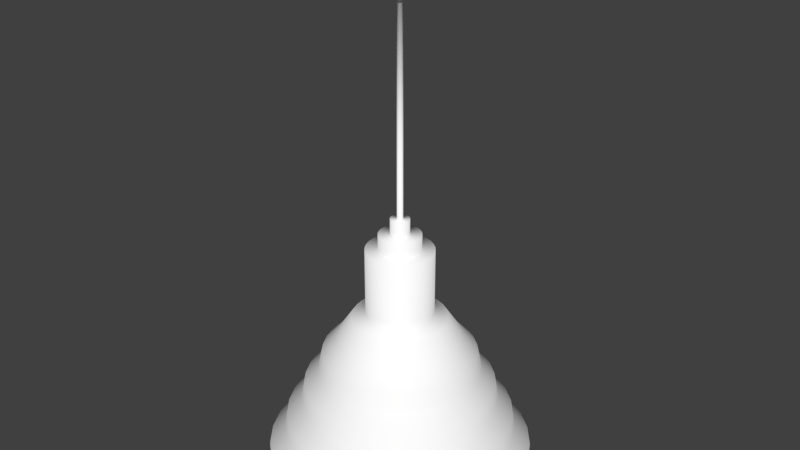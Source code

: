 # Source: lampSuspendBig.blend  (saved by Blender 2.72.0; exported with 4.5.12 LTS)
import bpy
from mathutils import Matrix  # noqa: F401  (used for matrix-valued properties, if any)

bpy.ops.wm.read_factory_settings(use_empty=True)
scene = bpy.context.scene
scene.name = 'Scene'

# ---- collections
col_collection_1 = bpy.data.collections.new('Collection 1'); scene.collection.children.link(col_collection_1)

# ---- materials (node trees are filled in below, after node groups)
mat_plastiqueblqnc_002 = bpy.data.materials.new('plastiqueblqnc.002')
mat_plastiqueblqnc_002.alpha_threshold = 0.0
mat_plastiqueblqnc_002.use_transparent_shadow = False
mat_plastiqueblqnc_002.diffuse_color = (1.0, 1.0, 1.0, 1.0)
mat_plastiqueblqnc_002.roughness = 0.5
mat_plastiqueblqnc_002.line_color = (0.0, 0.0, 0.0, 1.0)

# ---- material node trees

# ---- world
world_world = bpy.data.worlds.new('World'); scene.world = world_world
world_world.color = (0.05088, 0.05088, 0.05088)
world_world.use_sun_shadow = False
world_world.sun_shadow_jitter_overblur = 0.0
world_world.cycles.sampling_method = 'MANUAL'
world_world.cycles.sample_map_resolution = 256

# ---- meshes
me_cylinder_005 = bpy.data.meshes.new('Cylinder.005')
me_cylinder_005.from_pydata([(0.07875, 0.07875, -1.125), (0.0926, 0.06187, -1.125), (0.1029, 0.04262, -1.125), (0.1092, 0.02173, -1.125), (0.1114, -5.164e-07, -1.125), (0.1092, -0.02173, -1.125), (0.1029, -0.04262, -1.125), (0.0926, -0.06187, -1.125), (0.07875, -0.07875, -1.125), (0.06187, -0.0926, -1.125), (0.04262, -0.1029, -1.125), (0.02173, -0.1092, -1.125), (-4.873e-07, -0.1114, -1.125), (-0.02173, -0.1092, -1.125), (-0.04262, -0.1029, -1.125), (-0.06187, -0.0926, -1.125), (-0.07875, -0.07875, -1.125), (-0.0926, -0.06187, -1.125), (-0.1029, -0.04262, -1.125), (-0.1092, -0.02173, -1.125), (-0.1114, -4.173e-07, -1.125), (-0.1092, 0.02173, -1.125), (-0.1029, 0.04262, -1.125), (-0.0926, 0.06187, -1.125), (-0.07875, 0.07875, -1.125), (-0.06187, 0.0926, -1.125), (-0.04262, 0.1029, -1.125), (-0.02173, 0.1092, -1.125), (-2.722e-07, 0.1114, -1.125), (0.02173, 0.1092, -1.125), (0.04262, 0.1029, -1.125), (0.06187, 0.0926, -1.125), (0.07875, 0.07875, -0.9019), (0.0926, 0.06187, -0.9019), (0.1029, 0.04262, -0.9019), (0.1092, 0.02173, -0.9019), (0.1114, -7.749e-07, -0.9019), (0.1092, -0.02173, -0.9019), (0.1029, -0.04262, -0.9019), (0.0926, -0.06188, -0.9019), (0.07875, -0.07875, -0.9019), (0.06187, -0.0926, -0.9019), (0.04262, -0.1029, -0.9019), (0.02173, -0.1092, -0.9019), (-3.475e-07, -0.1114, -0.9019), (-0.02173, -0.1092, -0.9019), (-0.04262, -0.1029, -0.9019), (-0.06187, -0.0926, -0.9019), (-0.07875, -0.07875, -0.9019), (-0.0926, -0.06188, -0.9019), (-0.1029, -0.04262, -0.9019), (-0.1092, -0.02173, -0.9019), (-0.1114, -9.82e-07, -0.9019), (-0.1092, 0.02173, -0.9019), (-0.1029, 0.04262, -0.9019), (-0.0926, 0.06187, -0.9019), (-0.07875, 0.07875, -0.9019), (-0.06188, 0.0926, -0.9019), (-0.04262, 0.1029, -0.9019), (-0.02173, 0.1092, -0.9019), (-1.262e-06, 0.1114, -0.9019), (0.02173, 0.1092, -0.9019), (0.04262, 0.1029, -0.9019), (0.06187, 0.0926, -0.9019), (0.08768, 0.1312, -1.146), (0.0604, 0.1458, -1.146), (0.03079, 0.1548, -1.146), (-2.117e-07, 0.1578, -1.146), (-0.03079, 0.1548, -1.146), (-0.0604, 0.1458, -1.146), (-0.08768, 0.1312, -1.146), (-0.1116, 0.1116, -1.146), (-0.1312, 0.08768, -1.146), (-0.1458, 0.0604, -1.146), (-0.1548, 0.03079, -1.146), (-0.1578, -3.842e-07, -1.146), (-0.1548, -0.03079, -1.146), (-0.1458, -0.0604, -1.146), (-0.1312, -0.08768, -1.146), (-0.1116, -0.1116, -1.146), (-0.08768, -0.1312, -1.146), (-0.0604, -0.1458, -1.146), (-0.03079, -0.1548, -1.146), (-5.165e-07, -0.1578, -1.146), (0.03079, -0.1548, -1.146), (0.0604, -0.1458, -1.146), (0.08768, -0.1312, -1.146), (0.1116, -0.1116, -1.146), (0.1312, -0.08768, -1.146), (0.1458, -0.0604, -1.146), (0.1548, -0.03079, -1.146), (0.1578, -5.247e-07, -1.146), (0.1548, 0.03079, -1.146), (0.1458, 0.0604, -1.146), (0.1312, 0.08768, -1.146), (0.1116, 0.1116, -1.146), (0.1496, 0.1496, -1.226), (0.1759, 0.1175, -1.226), (0.1954, 0.08096, -1.226), (0.2075, 0.04127, -1.226), (0.2115, -5.348e-07, -1.226), (0.2075, -0.04127, -1.226), (0.1954, -0.08096, -1.226), (0.1759, -0.1175, -1.226), (0.1496, -0.1496, -1.226), (0.1175, -0.1759, -1.226), (0.08096, -0.1954, -1.226), (0.04127, -0.2075, -1.226), (-5.5e-07, -0.2115, -1.226), (-0.04127, -0.2075, -1.226), (-0.08096, -0.1954, -1.226), (-0.1175, -0.1759, -1.226), (-0.1496, -0.1496, -1.226), (-0.1759, -0.1175, -1.226), (-0.1954, -0.08096, -1.226), (-0.2075, -0.04127, -1.226), (-0.2115, -3.465e-07, -1.226), (-0.2075, 0.04127, -1.226), (-0.1954, 0.08096, -1.226), (-0.1759, 0.1175, -1.226), (-0.1496, 0.1496, -1.226), (-0.1175, 0.1759, -1.226), (-0.08096, 0.1954, -1.226), (-0.04127, 0.2075, -1.226), (-1.415e-07, 0.2115, -1.226), (0.04127, 0.2075, -1.226), (0.08096, 0.1954, -1.226), (0.1175, 0.1759, -1.226), (0.2468, 0.3694, -1.664), (0.17, 0.4105, -1.664), (0.08667, 0.4357, -1.664), (1.594e-07, 0.4443, -1.664), (-0.08667, 0.4357, -1.664), (-0.17, 0.4105, -1.664), (-0.2468, 0.3694, -1.664), (-0.3141, 0.3141, -1.664), (-0.3694, 0.2468, -1.664), (-0.4105, 0.17, -1.664), (-0.4357, 0.08667, -1.664), (-0.4443, -1.823e-07, -1.664), (-0.4357, -0.08667, -1.664), (-0.4105, -0.17, -1.664), (-0.3694, -0.2468, -1.664), (-0.3142, -0.3142, -1.664), (-0.2468, -0.3694, -1.664), (-0.17, -0.4105, -1.664), (-0.08667, -0.4357, -1.664), (-6.985e-07, -0.4443, -1.664), (0.08667, -0.4357, -1.664), (0.17, -0.4105, -1.664), (0.2468, -0.3694, -1.664), (0.3141, -0.3142, -1.664), (0.3694, -0.2468, -1.664), (0.4105, -0.17, -1.664), (0.4357, -0.08667, -1.664), (0.4443, -5.777e-07, -1.664), (0.4357, 0.08667, -1.664), (0.4105, 0.17, -1.664), (0.3694, 0.2468, -1.664), (0.3141, 0.3141, -1.664), (0.1803, 0.1803, -1.271), (0.1907, 0.1907, -1.336), (0.2238, 0.2238, -1.387), (0.2319, 0.2319, -1.445), (0.2674, 0.2674, -1.503), (0.273, 0.273, -1.555), (0.311, 0.311, -1.619), (0.2444, 0.3657, -1.619), (0.2145, 0.321, -1.555), (0.2101, 0.3145, -1.503), (0.1822, 0.2726, -1.445), (0.1759, 0.2632, -1.387), (0.1499, 0.2243, -1.336), (0.1416, 0.212, -1.271), (0.1683, 0.4064, -1.619), (0.1478, 0.3567, -1.555), (0.1447, 0.3494, -1.503), (0.1255, 0.3029, -1.445), (0.1211, 0.2925, -1.387), (0.1032, 0.2492, -1.336), (0.09756, 0.2355, -1.271), (0.08581, 0.4314, -1.619), (0.07532, 0.3787, -1.555), (0.07378, 0.3709, -1.503), (0.06397, 0.3216, -1.445), (0.06176, 0.3105, -1.387), (0.05262, 0.2645, -1.336), (0.04973, 0.25, -1.271), (1.549e-07, 0.4398, -1.619), (8.422e-08, 0.3861, -1.555), (7.52e-08, 0.3782, -1.503), (8.995e-09, 0.3279, -1.445), (-4.491e-09, 0.3166, -1.387), (-6.623e-08, 0.2697, -1.336), (-8.418e-08, 0.2549, -1.271), (-0.08581, 0.4314, -1.619), (-0.07532, 0.3787, -1.555), (-0.07378, 0.3709, -1.503), (-0.06397, 0.3216, -1.445), (-0.06176, 0.3105, -1.387), (-0.05262, 0.2645, -1.336), (-0.04973, 0.25, -1.271), (-0.09756, 0.2355, -1.271), (-0.1032, 0.2492, -1.336), (-0.1211, 0.2925, -1.387), (-0.1255, 0.3029, -1.445), (-0.1447, 0.3494, -1.503), (-0.1478, 0.3567, -1.555), (-0.1683, 0.4064, -1.619), (-0.1416, 0.212, -1.271), (-0.1499, 0.2243, -1.336), (-0.1759, 0.2632, -1.387), (-0.1822, 0.2726, -1.445), (-0.2101, 0.3145, -1.503), (-0.2145, 0.321, -1.555), (-0.2444, 0.3657, -1.619), (-0.1803, 0.1803, -1.271), (-0.1907, 0.1907, -1.336), (-0.2238, 0.2238, -1.387), (-0.2319, 0.2319, -1.445), (-0.2674, 0.2674, -1.503), (-0.273, 0.273, -1.555), (-0.311, 0.311, -1.619), (-0.212, 0.1416, -1.271), (-0.2243, 0.1499, -1.336), (-0.2632, 0.1759, -1.387), (-0.2726, 0.1822, -1.445), (-0.3145, 0.2101, -1.503), (-0.321, 0.2145, -1.555), (-0.3657, 0.2444, -1.619), (-0.2355, 0.09756, -1.271), (-0.2492, 0.1032, -1.336), (-0.2925, 0.1211, -1.387), (-0.303, 0.1255, -1.445), (-0.3494, 0.1447, -1.503), (-0.3567, 0.1478, -1.555), (-0.4064, 0.1683, -1.619), (-0.25, 0.04973, -1.271), (-0.2645, 0.05262, -1.336), (-0.3105, 0.06176, -1.387), (-0.3216, 0.06397, -1.445), (-0.3709, 0.07378, -1.503), (-0.3787, 0.07532, -1.555), (-0.4314, 0.08581, -1.619), (-0.2549, -3.172e-07, -1.271), (-0.2697, -3.054e-07, -1.336), (-0.3166, -2.737e-07, -1.387), (-0.3279, -2.644e-07, -1.445), (-0.3782, -2.302e-07, -1.503), (-0.3861, -2.233e-07, -1.555), (-0.4398, -1.867e-07, -1.619), (-0.25, -0.04973, -1.271), (-0.2645, -0.05262, -1.336), (-0.3105, -0.06176, -1.387), (-0.3216, -0.06397, -1.445), (-0.3709, -0.07378, -1.503), (-0.3787, -0.07532, -1.555), (-0.4314, -0.08581, -1.619), (-0.2355, -0.09756, -1.271), (-0.2492, -0.1032, -1.336), (-0.2925, -0.1211, -1.387), (-0.303, -0.1255, -1.445), (-0.3494, -0.1447, -1.503), (-0.3567, -0.1478, -1.555), (-0.4064, -0.1683, -1.619), (-0.212, -0.1416, -1.271), (-0.2243, -0.1499, -1.336), (-0.2632, -0.1759, -1.387), (-0.2726, -0.1822, -1.445), (-0.3145, -0.2101, -1.503), (-0.321, -0.2145, -1.555), (-0.3657, -0.2444, -1.619), (-0.1803, -0.1803, -1.271), (-0.1907, -0.1907, -1.336), (-0.2238, -0.2238, -1.387), (-0.2319, -0.2319, -1.445), (-0.2674, -0.2674, -1.503), (-0.273, -0.273, -1.555), (-0.311, -0.311, -1.619), (-0.1416, -0.212, -1.271), (-0.1499, -0.2243, -1.336), (-0.1759, -0.2632, -1.387), (-0.1822, -0.2726, -1.445), (-0.2101, -0.3145, -1.503), (-0.2145, -0.321, -1.555), (-0.2444, -0.3657, -1.619), (-0.09756, -0.2355, -1.271), (-0.1032, -0.2492, -1.336), (-0.1211, -0.2925, -1.387), (-0.1255, -0.303, -1.445), (-0.1447, -0.3494, -1.503), (-0.1478, -0.3567, -1.555), (-0.1683, -0.4064, -1.619), (-0.04973, -0.25, -1.271), (-0.05262, -0.2645, -1.336), (-0.06176, -0.3105, -1.387), (-0.06397, -0.3216, -1.445), (-0.07378, -0.3709, -1.503), (-0.07532, -0.3787, -1.555), (-0.08581, -0.4314, -1.619), (-5.765e-07, -0.2549, -1.271), (-5.871e-07, -0.2697, -1.336), (-6.158e-07, -0.3166, -1.387), (-6.243e-07, -0.3279, -1.445), (-6.552e-07, -0.3782, -1.503), (-6.614e-07, -0.3861, -1.555), (-6.945e-07, -0.4398, -1.619), (0.04973, -0.25, -1.271), (0.05262, -0.2645, -1.336), (0.06176, -0.3105, -1.387), (0.06397, -0.3216, -1.445), (0.07378, -0.3709, -1.503), (0.07532, -0.3787, -1.555), (0.08581, -0.4314, -1.619), (0.09756, -0.2355, -1.271), (0.1032, -0.2492, -1.336), (0.1211, -0.2925, -1.387), (0.1255, -0.303, -1.445), (0.1447, -0.3494, -1.503), (0.1478, -0.3567, -1.555), (0.1683, -0.4064, -1.619), (0.1416, -0.212, -1.271), (0.1499, -0.2243, -1.336), (0.1759, -0.2632, -1.387), (0.1822, -0.2726, -1.445), (0.2101, -0.3145, -1.503), (0.2145, -0.321, -1.555), (0.2444, -0.3657, -1.619), (0.1803, -0.1803, -1.271), (0.1907, -0.1907, -1.336), (0.2238, -0.2238, -1.387), (0.2319, -0.2319, -1.445), (0.2674, -0.2674, -1.503), (0.273, -0.273, -1.555), (0.311, -0.311, -1.619), (0.212, -0.1416, -1.271), (0.2243, -0.1499, -1.336), (0.2632, -0.1759, -1.387), (0.2726, -0.1822, -1.445), (0.3145, -0.2101, -1.503), (0.321, -0.2145, -1.555), (0.3657, -0.2444, -1.619), (0.2355, -0.09756, -1.271), (0.2492, -0.1032, -1.336), (0.2925, -0.1211, -1.387), (0.3029, -0.1255, -1.445), (0.3494, -0.1447, -1.503), (0.3567, -0.1478, -1.555), (0.4064, -0.1683, -1.619), (0.25, -0.04973, -1.271), (0.2645, -0.05262, -1.336), (0.3105, -0.06176, -1.387), (0.3216, -0.06397, -1.445), (0.3709, -0.07378, -1.503), (0.3787, -0.07532, -1.555), (0.4314, -0.08581, -1.619), (0.2549, -5.441e-07, -1.271), (0.2697, -5.455e-07, -1.336), (0.3166, -5.554e-07, -1.387), (0.3279, -5.563e-07, -1.445), (0.3782, -5.668e-07, -1.503), (0.3861, -5.67e-07, -1.555), (0.4398, -5.782e-07, -1.619), (0.25, 0.04973, -1.271), (0.2645, 0.05262, -1.336), (0.3105, 0.06176, -1.387), (0.3216, 0.06397, -1.445), (0.3709, 0.07378, -1.503), (0.3787, 0.07532, -1.555), (0.4314, 0.08581, -1.619), (0.2355, 0.09756, -1.271), (0.2492, 0.1032, -1.336), (0.2925, 0.1211, -1.387), (0.3029, 0.1255, -1.445), (0.3494, 0.1447, -1.503), (0.3567, 0.1478, -1.555), (0.4064, 0.1683, -1.619), (0.212, 0.1416, -1.271), (0.2243, 0.1499, -1.336), (0.2632, 0.1759, -1.387), (0.2726, 0.1822, -1.445), (0.3145, 0.2101, -1.503), (0.321, 0.2145, -1.555), (0.3657, 0.2444, -1.619), (0.03879, 0.05806, -0.9019), (0.02672, 0.06451, -0.9019), (0.01362, 0.06848, -0.9019), (-1.013e-06, 0.06983, -0.9019), (-0.01362, 0.06848, -0.9019), (-0.02672, 0.06451, -0.9019), (-0.03879, 0.05806, -0.9019), (-0.04938, 0.04937, -0.9019), (-0.05806, 0.03879, -0.9019), (-0.06451, 0.02672, -0.9019), (-0.06849, 0.01362, -0.9019), (-0.06983, -8.694e-07, -0.9019), (-0.06849, -0.01362, -0.9019), (-0.06451, -0.02672, -0.9019), (-0.05806, -0.03879, -0.9019), (-0.04938, -0.04938, -0.9019), (-0.03879, -0.05806, -0.9019), (-0.02672, -0.06451, -0.9019), (-0.01362, -0.06849, -0.9019), (-4.395e-07, -0.06983, -0.9019), (0.01362, -0.06849, -0.9019), (0.02672, -0.06451, -0.9019), (0.03879, -0.05806, -0.9019), (0.04937, -0.04938, -0.9019), (0.05806, -0.03879, -0.9019), (0.06451, -0.02672, -0.9019), (0.06848, -0.01362, -0.9019), (0.06983, -7.395e-07, -0.9019), (0.06848, 0.01362, -0.9019), (0.06451, 0.02672, -0.9019), (0.05806, 0.03879, -0.9019), (0.04937, 0.04937, -0.9019), (0.04937, 0.04937, -0.8496), (0.05806, 0.03879, -0.8496), (0.06451, 0.02672, -0.8496), (0.06848, 0.01362, -0.8496), (0.06983, -7.395e-07, -0.8496), (0.06848, -0.01362, -0.8496), (0.06451, -0.02672, -0.8496), (0.05806, -0.03879, -0.8496), (0.04937, -0.04938, -0.8496), (0.03879, -0.05806, -0.8496), (0.02672, -0.06451, -0.8496), (0.01362, -0.06849, -0.8496), (-4.395e-07, -0.06983, -0.8496), (-0.01362, -0.06849, -0.8496), (-0.02672, -0.06451, -0.8496), (-0.03879, -0.05806, -0.8496), (-0.04938, -0.04938, -0.8496), (-0.05806, -0.03879, -0.8496), (-0.06451, -0.02672, -0.8496), (-0.06849, -0.01362, -0.8496), (-0.06983, -8.694e-07, -0.8496), (-0.06849, 0.01362, -0.8496), (-0.06451, 0.02672, -0.8496), (-0.05806, 0.03879, -0.8496), (-0.04938, 0.04937, -0.8496), (-0.03879, 0.05806, -0.8496), (-0.02672, 0.06451, -0.8496), (-0.01362, 0.06848, -0.8496), (-1.013e-06, 0.06983, -0.8496), (0.01362, 0.06848, -0.8496), (0.02672, 0.06451, -0.8496), (0.03879, 0.05806, -0.8496), (0.01767, 0.02644, -0.8496), (0.01217, 0.02938, -0.8496), (0.006203, 0.03119, -0.8496), (-7.835e-07, 0.0318, -0.8496), (-0.006205, 0.03119, -0.8496), (-0.01217, 0.02938, -0.8496), (-0.01767, 0.02644, -0.8496), (-0.02249, 0.02249, -0.8496), (-0.02644, 0.01767, -0.8496), (-0.02938, 0.01217, -0.8496), (-0.03119, 0.006203, -0.8496), (-0.0318, -7.664e-07, -0.8496), (-0.03119, -0.006205, -0.8496), (-0.02938, -0.01217, -0.8496), (-0.02644, -0.01767, -0.8496), (-0.02249, -0.02249, -0.8496), (-0.01767, -0.02644, -0.8496), (-0.01217, -0.02938, -0.8496), (-0.006205, -0.03119, -0.8496), (-5.224e-07, -0.0318, -0.8496), (0.006204, -0.03119, -0.8496), (0.01217, -0.02938, -0.8496), (0.01767, -0.02644, -0.8496), (0.02249, -0.02249, -0.8496), (0.02644, -0.01767, -0.8496), (0.02938, -0.01217, -0.8496), (0.03119, -0.006205, -0.8496), (0.0318, -7.072e-07, -0.8496), (0.03119, 0.006203, -0.8496), (0.02938, 0.01217, -0.8496), (0.02644, 0.01767, -0.8496), (0.02249, 0.02249, -0.8496), (0.02249, 0.02249, -0.7959), (0.02644, 0.01767, -0.7959), (0.02938, 0.01217, -0.7959), (0.03119, 0.006203, -0.7959), (0.0318, -7.072e-07, -0.7959), (0.03119, -0.006205, -0.7959), (0.02938, -0.01217, -0.7959), (0.02644, -0.01767, -0.7959), (0.02249, -0.02249, -0.7959), (0.01767, -0.02644, -0.7959), (0.01217, -0.02938, -0.7959), (0.006204, -0.03119, -0.7959), (-5.224e-07, -0.0318, -0.7959), (-0.006205, -0.03119, -0.7959), (-0.01217, -0.02938, -0.7959), (-0.01767, -0.02644, -0.7959), (-0.02249, -0.02249, -0.7959), (-0.02644, -0.01767, -0.7959), (-0.02938, -0.01217, -0.7959), (-0.03119, -0.006205, -0.7959), (-0.0318, -7.664e-07, -0.7959), (-0.03119, 0.006203, -0.7959), (-0.02938, 0.01217, -0.7959), (-0.02644, 0.01767, -0.7959), (-0.02249, 0.02249, -0.7959), (-0.01767, 0.02644, -0.7959), (-0.01217, 0.02938, -0.7959), (-0.006205, 0.03119, -0.7959), (-7.835e-07, 0.0318, -0.7959), (0.006203, 0.03119, -0.7959), (0.01217, 0.02938, -0.7959), (0.01767, 0.02644, -0.7959), (0.005568, 0.008334, -0.7959), (0.003835, 0.00926, -0.7959), (0.001955, 0.00983, -0.7959), (-6.539e-07, 0.01002, -0.7959), (-0.001956, 0.00983, -0.7959), (-0.003836, 0.00926, -0.7959), (-0.005569, 0.008334, -0.7959), (-0.007088, 0.007087, -0.7959), (-0.008335, 0.005568, -0.7959), (-0.009261, 0.003835, -0.7959), (-0.009832, 0.001955, -0.7959), (-0.01002, -7.087e-07, -0.7959), (-0.009832, -0.001956, -0.7959), (-0.009261, -0.003837, -0.7959), (-0.008335, -0.005569, -0.7959), (-0.007088, -0.007088, -0.7959), (-0.005569, -0.008335, -0.7959), (-0.003836, -0.009261, -0.7959), (-0.001956, -0.009832, -0.7959), (-5.716e-07, -0.01002, -0.7959), (0.001955, -0.009832, -0.7959), (0.003835, -0.009261, -0.7959), (0.005568, -0.008335, -0.7959), (0.007087, -0.007088, -0.7959), (0.008334, -0.005569, -0.7959), (0.00926, -0.003837, -0.7959), (0.00983, -0.001956, -0.7959), (0.01002, -6.9e-07, -0.7959), (0.00983, 0.001955, -0.7959), (0.00926, 0.003835, -0.7959), (0.008334, 0.005568, -0.7959), (0.007087, 0.007087, -0.7959), (0.007087, 0.007087, -0.09243), (0.008334, 0.005568, -0.09243), (0.00926, 0.003835, -0.09243), (0.00983, 0.001955, -0.09243), (0.01002, -6.9e-07, -0.09243), (0.00983, -0.001956, -0.09243), (0.00926, -0.003837, -0.09243), (0.008334, -0.005569, -0.09243), (0.007087, -0.007088, -0.09243), (0.005568, -0.008335, -0.09243), (0.003835, -0.009261, -0.09243), (0.001955, -0.009832, -0.09243), (-5.716e-07, -0.01002, -0.09243), (-0.001956, -0.009832, -0.09243), (-0.003836, -0.009261, -0.09243), (-0.005569, -0.008335, -0.09243), (-0.007088, -0.007088, -0.09243), (-0.008335, -0.005569, -0.09243), (-0.009261, -0.003837, -0.09243), (-0.009832, -0.001956, -0.09243), (-0.01002, -7.087e-07, -0.09243), (-0.009832, 0.001955, -0.09243), (-0.009261, 0.003835, -0.09243), (-0.008335, 0.005568, -0.09243), (-0.007088, 0.007087, -0.09243), (-0.005569, 0.008334, -0.09243), (-0.003836, 0.00926, -0.09243), (-0.001956, 0.00983, -0.09243), (-6.539e-07, 0.01002, -0.09243), (0.001955, 0.00983, -0.09243), (0.003835, 0.00926, -0.09243), (0.005568, 0.008334, -0.09243), (-5.809e-07, -6.675e-07, -0.09243), (0.305, 0.305, -1.664), (0.3586, 0.2396, -1.664), (0.3985, 0.1651, -1.664), (0.423, 0.08415, -1.664), (0.4313, -5.753e-07, -1.664), (0.423, -0.08415, -1.664), (0.3985, -0.1651, -1.664), (0.3586, -0.2396, -1.664), (0.305, -0.305, -1.664), (0.2396, -0.3586, -1.664), (0.1651, -0.3985, -1.664), (0.08415, -0.423, -1.664), (-6.905e-07, -0.4313, -1.664), (-0.08415, -0.423, -1.664), (-0.1651, -0.3985, -1.664), (-0.2396, -0.3586, -1.664), (-0.305, -0.305, -1.664), (-0.3586, -0.2396, -1.664), (-0.3985, -0.1651, -1.664), (-0.423, -0.08415, -1.664), (-0.4313, -1.914e-07, -1.664), (-0.423, 0.08415, -1.664), (-0.3985, 0.1651, -1.664), (-0.3586, 0.2396, -1.664), (-0.305, 0.305, -1.664), (-0.2396, 0.3586, -1.664), (-0.1651, 0.3985, -1.664), (-0.08415, 0.423, -1.664), (1.425e-07, 0.4313, -1.664), (0.08415, 0.423, -1.664), (0.1651, 0.3985, -1.664), (0.2396, 0.3586, -1.664), (-4.641e-07, -5.266e-07, -1.153), (0.08467, 0.1267, -1.153), (0.05832, 0.1408, -1.153), (0.02973, 0.1495, -1.153), (-2.194e-07, 0.1524, -1.153), (-0.02973, 0.1495, -1.153), (-0.05832, 0.1408, -1.153), (-0.08467, 0.1267, -1.153), (-0.1078, 0.1078, -1.153), (-0.1267, 0.08467, -1.153), (-0.1408, 0.05832, -1.153), (-0.1495, 0.02973, -1.153), (-0.1524, -3.795e-07, -1.153), (-0.1495, -0.02973, -1.153), (-0.1408, -0.05833, -1.153), (-0.1267, -0.08467, -1.153), (-0.1078, -0.1078, -1.153), (-0.08467, -0.1267, -1.153), (-0.05833, -0.1408, -1.153), (-0.02973, -0.1495, -1.153), (-5.138e-07, -0.1524, -1.153), (0.02973, -0.1495, -1.153), (0.05832, -0.1408, -1.153), (0.08467, -0.1267, -1.153), (0.1078, -0.1078, -1.153), (0.1267, -0.08467, -1.153), (0.1408, -0.05833, -1.153), (0.1495, -0.02973, -1.153), (0.1524, -5.151e-07, -1.153), (0.1495, 0.02973, -1.153), (0.1408, 0.05832, -1.153), (0.1267, 0.08467, -1.153), (0.1078, 0.1078, -1.153), (0.03605, 0.03605, -0.08479), (0.02833, 0.0424, -0.08479), (0.01951, 0.04711, -0.08479), (0.009947, 0.05001, -0.08479), (-8.957e-07, 0.05099, -0.08479), (-0.009949, 0.05001, -0.08479), (-0.01951, 0.04711, -0.08479), (-0.02833, 0.0424, -0.08479), (-0.03606, 0.03605, -0.08479), (-0.0424, 0.02833, -0.08479), (-0.04711, 0.01951, -0.08479), (-0.05001, 0.009947, -0.08479), (-0.05099, -8.186e-07, -0.08479), (-0.05001, -0.009948, -0.08479), (-0.04711, -0.01951, -0.08479), (-0.0424, -0.02833, -0.08479), (-0.03606, -0.03606, -0.08479), (-0.02833, -0.0424, -0.08479), (-0.01951, -0.04711, -0.08479), (-0.009948, -0.05001, -0.08479), (-4.771e-07, -0.05099, -0.08479), (0.009947, -0.05001, -0.08479), (0.01951, -0.04711, -0.08479), (0.02833, -0.0424, -0.08479), (0.03605, -0.03606, -0.08479), (0.0424, -0.02833, -0.08479), (0.04711, -0.01951, -0.08479), (0.05001, -0.009948, -0.08479), (0.05099, -7.237e-07, -0.08479), (0.05001, 0.009947, -0.08479), (0.04711, 0.01951, -0.08479), (0.0424, 0.02833, -0.08479), (0.041, 0.04099, 0.02766), (0.04821, 0.03221, 0.02766), (0.05356, 0.02219, 0.02766), (0.05686, 0.01131, 0.02766), (0.05798, -7.301e-07, 0.02766), (0.05686, -0.01131, 0.02766), (0.05356, -0.02219, 0.02766), (0.04821, -0.03221, 0.02766), (0.04099, -0.041, 0.02766), (0.03221, -0.04821, 0.02766), (0.02219, -0.05356, 0.02766), (0.01131, -0.05686, 0.02766), (-4.614e-07, -0.05798, 0.02766), (-0.01131, -0.05686, 0.02766), (-0.02219, -0.05356, 0.02766), (-0.03221, -0.04821, 0.02766), (-0.041, -0.041, 0.02766), (-0.04821, -0.03221, 0.02766), (-0.05356, -0.02219, 0.02766), (-0.05686, -0.01131, 0.02766), (-0.05798, -8.379e-07, 0.02766), (-0.05686, 0.01131, 0.02766), (-0.05356, 0.02219, 0.02766), (-0.04821, 0.03221, 0.02766), (-0.041, 0.04099, 0.02766), (-0.03221, 0.0482, 0.02766), (-0.02219, 0.05356, 0.02766), (-0.01131, 0.05686, 0.02766), (-9.374e-07, 0.05798, 0.02766), (0.01131, 0.05686, 0.02766), (0.02219, 0.05356, 0.02766), (0.03221, 0.04821, 0.02766), (-5.153e-07, -5.999e-07, 0.02766)], [(548, 576), (571, 576)], [(0, 32, 33, 1), (1, 33, 34, 2), (2, 34, 35, 3), (3, 35, 36, 4), (4, 36, 37, 5), (5, 37, 38, 6), (6, 38, 39, 7), (7, 39, 40, 8), (8, 40, 41, 9), (9, 41, 42, 10), (10, 42, 43, 11), (11, 43, 44, 12), (12, 44, 45, 13), (13, 45, 46, 14), (14, 46, 47, 15), (15, 47, 48, 16), (16, 48, 49, 17), (17, 49, 50, 18), (18, 50, 51, 19), (19, 51, 52, 20), (20, 52, 53, 21), (21, 53, 54, 22), (22, 54, 55, 23), (23, 55, 56, 24), (24, 56, 57, 25), (25, 57, 58, 26), (26, 58, 59, 27), (27, 59, 60, 28), (28, 60, 61, 29), (29, 61, 62, 30), (30, 62, 63, 31), (32, 0, 31, 63), (31, 0, 95, 64), (30, 31, 64, 65), (29, 30, 65, 66), (28, 29, 66, 67), (27, 28, 67, 68), (26, 27, 68, 69), (25, 26, 69, 70), (24, 25, 70, 71), (23, 24, 71, 72), (22, 23, 72, 73), (21, 22, 73, 74), (20, 21, 74, 75), (19, 20, 75, 76), (18, 19, 76, 77), (17, 18, 77, 78), (16, 17, 78, 79), (15, 16, 79, 80), (14, 15, 80, 81), (13, 14, 81, 82), (12, 13, 82, 83), (11, 12, 83, 84), (10, 11, 84, 85), (9, 10, 85, 86), (8, 9, 86, 87), (7, 8, 87, 88), (6, 7, 88, 89), (5, 6, 89, 90), (4, 5, 90, 91), (3, 4, 91, 92), (2, 3, 92, 93), (1, 2, 93, 94), (0, 1, 94, 95), (95, 94, 97, 96), (94, 93, 98, 97), (93, 92, 99, 98), (92, 91, 100, 99), (91, 90, 101, 100), (90, 89, 102, 101), (89, 88, 103, 102), (88, 87, 104, 103), (87, 86, 105, 104), (86, 85, 106, 105), (85, 84, 107, 106), (84, 83, 108, 107), (83, 82, 109, 108), (82, 81, 110, 109), (81, 80, 111, 110), (80, 79, 112, 111), (79, 78, 113, 112), (78, 77, 114, 113), (77, 76, 115, 114), (76, 75, 116, 115), (75, 74, 117, 116), (74, 73, 118, 117), (73, 72, 119, 118), (72, 71, 120, 119), (71, 70, 121, 120), (70, 69, 122, 121), (69, 68, 123, 122), (68, 67, 124, 123), (67, 66, 125, 124), (66, 65, 126, 125), (65, 64, 127, 126), (64, 95, 96, 127), (96, 160, 173, 127), (160, 161, 172, 173), (161, 162, 171, 172), (162, 163, 170, 171), (163, 164, 169, 170), (164, 165, 168, 169), (165, 166, 167, 168), (166, 159, 128, 167), (127, 173, 180, 126), (173, 172, 179, 180), (172, 171, 178, 179), (171, 170, 177, 178), (170, 169, 176, 177), (169, 168, 175, 176), (168, 167, 174, 175), (167, 128, 129, 174), (126, 180, 187, 125), (180, 179, 186, 187), (179, 178, 185, 186), (178, 177, 184, 185), (177, 176, 183, 184), (176, 175, 182, 183), (175, 174, 181, 182), (174, 129, 130, 181), (125, 187, 194, 124), (187, 186, 193, 194), (186, 185, 192, 193), (185, 184, 191, 192), (184, 183, 190, 191), (183, 182, 189, 190), (182, 181, 188, 189), (181, 130, 131, 188), (124, 194, 201, 123), (194, 193, 200, 201), (193, 192, 199, 200), (192, 191, 198, 199), (191, 190, 197, 198), (190, 189, 196, 197), (189, 188, 195, 196), (188, 131, 132, 195), (123, 201, 202, 122), (201, 200, 203, 202), (200, 199, 204, 203), (199, 198, 205, 204), (198, 197, 206, 205), (197, 196, 207, 206), (196, 195, 208, 207), (195, 132, 133, 208), (122, 202, 209, 121), (202, 203, 210, 209), (203, 204, 211, 210), (204, 205, 212, 211), (205, 206, 213, 212), (206, 207, 214, 213), (207, 208, 215, 214), (208, 133, 134, 215), (121, 209, 216, 120), (209, 210, 217, 216), (210, 211, 218, 217), (211, 212, 219, 218), (212, 213, 220, 219), (213, 214, 221, 220), (214, 215, 222, 221), (215, 134, 135, 222), (120, 216, 223, 119), (216, 217, 224, 223), (217, 218, 225, 224), (218, 219, 226, 225), (219, 220, 227, 226), (220, 221, 228, 227), (221, 222, 229, 228), (222, 135, 136, 229), (119, 223, 230, 118), (223, 224, 231, 230), (224, 225, 232, 231), (225, 226, 233, 232), (226, 227, 234, 233), (227, 228, 235, 234), (228, 229, 236, 235), (229, 136, 137, 236), (118, 230, 237, 117), (230, 231, 238, 237), (231, 232, 239, 238), (232, 233, 240, 239), (233, 234, 241, 240), (234, 235, 242, 241), (235, 236, 243, 242), (236, 137, 138, 243), (117, 237, 244, 116), (237, 238, 245, 244), (238, 239, 246, 245), (239, 240, 247, 246), (240, 241, 248, 247), (241, 242, 249, 248), (242, 243, 250, 249), (243, 138, 139, 250), (116, 244, 251, 115), (244, 245, 252, 251), (245, 246, 253, 252), (246, 247, 254, 253), (247, 248, 255, 254), (248, 249, 256, 255), (249, 250, 257, 256), (250, 139, 140, 257), (115, 251, 258, 114), (251, 252, 259, 258), (252, 253, 260, 259), (253, 254, 261, 260), (254, 255, 262, 261), (255, 256, 263, 262), (256, 257, 264, 263), (257, 140, 141, 264), (114, 258, 265, 113), (258, 259, 266, 265), (259, 260, 267, 266), (260, 261, 268, 267), (261, 262, 269, 268), (262, 263, 270, 269), (263, 264, 271, 270), (264, 141, 142, 271), (113, 265, 272, 112), (265, 266, 273, 272), (266, 267, 274, 273), (267, 268, 275, 274), (268, 269, 276, 275), (269, 270, 277, 276), (270, 271, 278, 277), (271, 142, 143, 278), (112, 272, 279, 111), (272, 273, 280, 279), (273, 274, 281, 280), (274, 275, 282, 281), (275, 276, 283, 282), (276, 277, 284, 283), (277, 278, 285, 284), (278, 143, 144, 285), (111, 279, 286, 110), (279, 280, 287, 286), (280, 281, 288, 287), (281, 282, 289, 288), (282, 283, 290, 289), (283, 284, 291, 290), (284, 285, 292, 291), (285, 144, 145, 292), (110, 286, 293, 109), (286, 287, 294, 293), (287, 288, 295, 294), (288, 289, 296, 295), (289, 290, 297, 296), (290, 291, 298, 297), (291, 292, 299, 298), (292, 145, 146, 299), (109, 293, 300, 108), (293, 294, 301, 300), (294, 295, 302, 301), (295, 296, 303, 302), (296, 297, 304, 303), (297, 298, 305, 304), (298, 299, 306, 305), (299, 146, 147, 306), (108, 300, 307, 107), (300, 301, 308, 307), (301, 302, 309, 308), (302, 303, 310, 309), (303, 304, 311, 310), (304, 305, 312, 311), (305, 306, 313, 312), (306, 147, 148, 313), (107, 307, 314, 106), (307, 308, 315, 314), (308, 309, 316, 315), (309, 310, 317, 316), (310, 311, 318, 317), (311, 312, 319, 318), (312, 313, 320, 319), (313, 148, 149, 320), (106, 314, 321, 105), (314, 315, 322, 321), (315, 316, 323, 322), (316, 317, 324, 323), (317, 318, 325, 324), (318, 319, 326, 325), (319, 320, 327, 326), (320, 149, 150, 327), (105, 321, 328, 104), (321, 322, 329, 328), (322, 323, 330, 329), (323, 324, 331, 330), (324, 325, 332, 331), (325, 326, 333, 332), (326, 327, 334, 333), (327, 150, 151, 334), (104, 328, 335, 103), (328, 329, 336, 335), (329, 330, 337, 336), (330, 331, 338, 337), (331, 332, 339, 338), (332, 333, 340, 339), (333, 334, 341, 340), (334, 151, 152, 341), (103, 335, 342, 102), (335, 336, 343, 342), (336, 337, 344, 343), (337, 338, 345, 344), (338, 339, 346, 345), (339, 340, 347, 346), (340, 341, 348, 347), (341, 152, 153, 348), (102, 342, 349, 101), (342, 343, 350, 349), (343, 344, 351, 350), (344, 345, 352, 351), (345, 346, 353, 352), (346, 347, 354, 353), (347, 348, 355, 354), (348, 153, 154, 355), (101, 349, 356, 100), (349, 350, 357, 356), (350, 351, 358, 357), (351, 352, 359, 358), (352, 353, 360, 359), (353, 354, 361, 360), (354, 355, 362, 361), (355, 154, 155, 362), (100, 356, 363, 99), (356, 357, 364, 363), (357, 358, 365, 364), (358, 359, 366, 365), (359, 360, 367, 366), (360, 361, 368, 367), (361, 362, 369, 368), (362, 155, 156, 369), (99, 363, 370, 98), (363, 364, 371, 370), (364, 365, 372, 371), (365, 366, 373, 372), (366, 367, 374, 373), (367, 368, 375, 374), (368, 369, 376, 375), (369, 156, 157, 376), (98, 370, 377, 97), (370, 371, 378, 377), (371, 372, 379, 378), (372, 373, 380, 379), (373, 374, 381, 380), (374, 375, 382, 381), (375, 376, 383, 382), (376, 157, 158, 383), (97, 377, 160, 96), (377, 378, 161, 160), (378, 379, 162, 161), (379, 380, 163, 162), (380, 381, 164, 163), (381, 382, 165, 164), (382, 383, 166, 165), (383, 158, 159, 166), (32, 63, 384, 415), (63, 62, 385, 384), (62, 61, 386, 385), (61, 60, 387, 386), (60, 59, 388, 387), (59, 58, 389, 388), (58, 57, 390, 389), (57, 56, 391, 390), (56, 55, 392, 391), (55, 54, 393, 392), (54, 53, 394, 393), (53, 52, 395, 394), (52, 51, 396, 395), (51, 50, 397, 396), (50, 49, 398, 397), (49, 48, 399, 398), (48, 47, 400, 399), (47, 46, 401, 400), (46, 45, 402, 401), (45, 44, 403, 402), (44, 43, 404, 403), (43, 42, 405, 404), (42, 41, 406, 405), (41, 40, 407, 406), (40, 39, 408, 407), (39, 38, 409, 408), (38, 37, 410, 409), (37, 36, 411, 410), (36, 35, 412, 411), (35, 34, 413, 412), (34, 33, 414, 413), (33, 32, 415, 414), (414, 415, 416, 417), (413, 414, 417, 418), (412, 413, 418, 419), (411, 412, 419, 420), (410, 411, 420, 421), (409, 410, 421, 422), (408, 409, 422, 423), (407, 408, 423, 424), (406, 407, 424, 425), (405, 406, 425, 426), (404, 405, 426, 427), (403, 404, 427, 428), (402, 403, 428, 429), (401, 402, 429, 430), (400, 401, 430, 431), (399, 400, 431, 432), (398, 399, 432, 433), (397, 398, 433, 434), (396, 397, 434, 435), (395, 396, 435, 436), (394, 395, 436, 437), (393, 394, 437, 438), (392, 393, 438, 439), (391, 392, 439, 440), (390, 391, 440, 441), (389, 390, 441, 442), (388, 389, 442, 443), (387, 388, 443, 444), (386, 387, 444, 445), (385, 386, 445, 446), (384, 385, 446, 447), (415, 384, 447, 416), (416, 447, 448, 479), (447, 446, 449, 448), (446, 445, 450, 449), (445, 444, 451, 450), (444, 443, 452, 451), (443, 442, 453, 452), (442, 441, 454, 453), (441, 440, 455, 454), (440, 439, 456, 455), (439, 438, 457, 456), (438, 437, 458, 457), (437, 436, 459, 458), (436, 435, 460, 459), (435, 434, 461, 460), (434, 433, 462, 461), (433, 432, 463, 462), (432, 431, 464, 463), (431, 430, 465, 464), (430, 429, 466, 465), (429, 428, 467, 466), (428, 427, 468, 467), (427, 426, 469, 468), (426, 425, 470, 469), (425, 424, 471, 470), (424, 423, 472, 471), (423, 422, 473, 472), (422, 421, 474, 473), (421, 420, 475, 474), (420, 419, 476, 475), (419, 418, 477, 476), (418, 417, 478, 477), (417, 416, 479, 478), (478, 479, 480, 481), (477, 478, 481, 482), (476, 477, 482, 483), (475, 476, 483, 484), (474, 475, 484, 485), (473, 474, 485, 486), (472, 473, 486, 487), (471, 472, 487, 488), (470, 471, 488, 489), (469, 470, 489, 490), (468, 469, 490, 491), (467, 468, 491, 492), (466, 467, 492, 493), (465, 466, 493, 494), (464, 465, 494, 495), (463, 464, 495, 496), (462, 463, 496, 497), (461, 462, 497, 498), (460, 461, 498, 499), (459, 460, 499, 500), (458, 459, 500, 501), (457, 458, 501, 502), (456, 457, 502, 503), (455, 456, 503, 504), (454, 455, 504, 505), (453, 454, 505, 506), (452, 453, 506, 507), (451, 452, 507, 508), (450, 451, 508, 509), (449, 450, 509, 510), (448, 449, 510, 511), (479, 448, 511, 480), (480, 511, 512, 543), (511, 510, 513, 512), (510, 509, 514, 513), (509, 508, 515, 514), (508, 507, 516, 515), (507, 506, 517, 516), (506, 505, 518, 517), (505, 504, 519, 518), (504, 503, 520, 519), (503, 502, 521, 520), (502, 501, 522, 521), (501, 500, 523, 522), (500, 499, 524, 523), (499, 498, 525, 524), (498, 497, 526, 525), (497, 496, 527, 526), (496, 495, 528, 527), (495, 494, 529, 528), (494, 493, 530, 529), (493, 492, 531, 530), (492, 491, 532, 531), (491, 490, 533, 532), (490, 489, 534, 533), (489, 488, 535, 534), (488, 487, 536, 535), (487, 486, 537, 536), (486, 485, 538, 537), (485, 484, 539, 538), (484, 483, 540, 539), (483, 482, 541, 540), (482, 481, 542, 541), (481, 480, 543, 542), (542, 543, 544, 545), (541, 542, 545, 546), (540, 541, 546, 547), (539, 540, 547, 548), (538, 539, 548, 549), (537, 538, 549, 550), (536, 537, 550, 551), (535, 536, 551, 552), (534, 535, 552, 553), (533, 534, 553, 554), (532, 533, 554, 555), (531, 532, 555, 556), (530, 531, 556, 557), (529, 530, 557, 558), (528, 529, 558, 559), (527, 528, 559, 560), (526, 527, 560, 561), (525, 526, 561, 562), (524, 525, 562, 563), (523, 524, 563, 564), (522, 523, 564, 565), (521, 522, 565, 566), (520, 521, 566, 567), (519, 520, 567, 568), (518, 519, 568, 569), (517, 518, 569, 570), (516, 517, 570, 571), (515, 516, 571, 572), (514, 515, 572, 573), (513, 514, 573, 574), (512, 513, 574, 575), (543, 512, 575, 544), (159, 158, 578, 577), (158, 157, 579, 578), (157, 156, 580, 579), (156, 155, 581, 580), (155, 154, 582, 581), (154, 153, 583, 582), (153, 152, 584, 583), (152, 151, 585, 584), (151, 150, 586, 585), (150, 149, 587, 586), (149, 148, 588, 587), (148, 147, 589, 588), (147, 146, 590, 589), (146, 145, 591, 590), (145, 144, 592, 591), (144, 143, 593, 592), (143, 142, 594, 593), (142, 141, 595, 594), (141, 140, 596, 595), (140, 139, 597, 596), (139, 138, 598, 597), (138, 137, 599, 598), (137, 136, 600, 599), (136, 135, 601, 600), (135, 134, 602, 601), (134, 133, 603, 602), (133, 132, 604, 603), (132, 131, 605, 604), (131, 130, 606, 605), (130, 129, 607, 606), (129, 128, 608, 607), (128, 159, 577, 608), (608, 577, 641, 610), (607, 608, 610, 611), (606, 607, 611, 612), (605, 606, 612, 613), (604, 605, 613, 614), (603, 604, 614, 615), (602, 603, 615, 616), (601, 602, 616, 617), (600, 601, 617, 618), (599, 600, 618, 619), (598, 599, 619, 620), (597, 598, 620, 621), (596, 597, 621, 622), (595, 596, 622, 623), (594, 595, 623, 624), (593, 594, 624, 625), (592, 593, 625, 626), (591, 592, 626, 627), (590, 591, 627, 628), (589, 590, 628, 629), (588, 589, 629, 630), (587, 588, 630, 631), (586, 587, 631, 632), (585, 586, 632, 633), (584, 585, 633, 634), (583, 584, 634, 635), (582, 583, 635, 636), (581, 582, 636, 637), (580, 581, 637, 638), (579, 580, 638, 639), (578, 579, 639, 640), (577, 578, 640, 641), (609, 641, 640), (609, 640, 639), (609, 639, 638), (609, 638, 637), (609, 637, 636), (609, 636, 635), (609, 635, 634), (609, 634, 633), (609, 633, 632), (609, 632, 631), (609, 631, 630), (609, 630, 629), (609, 629, 628), (609, 628, 627), (609, 627, 626), (609, 626, 625), (609, 625, 624), (609, 624, 623), (609, 623, 622), (609, 622, 621), (609, 621, 620), (609, 620, 619), (609, 619, 618), (609, 618, 617), (609, 617, 616), (609, 616, 615), (609, 615, 614), (609, 614, 613), (609, 613, 612), (609, 612, 611), (609, 611, 610), (609, 610, 641), (544, 575, 643, 642), (575, 574, 644, 643), (574, 573, 645, 644), (573, 572, 646, 645), (572, 571, 647, 646), (571, 570, 648, 647), (570, 569, 649, 648), (569, 568, 650, 649), (568, 567, 651, 650), (567, 566, 652, 651), (566, 565, 653, 652), (565, 564, 654, 653), (564, 563, 655, 654), (563, 562, 656, 655), (562, 561, 657, 656), (561, 560, 658, 657), (560, 559, 659, 658), (559, 558, 660, 659), (558, 557, 661, 660), (557, 556, 662, 661), (556, 555, 663, 662), (555, 554, 664, 663), (554, 553, 665, 664), (553, 552, 666, 665), (552, 551, 667, 666), (551, 550, 668, 667), (550, 549, 669, 668), (549, 548, 670, 669), (548, 547, 671, 670), (547, 546, 672, 671), (546, 545, 673, 672), (545, 544, 642, 673), (673, 642, 674, 675), (672, 673, 675, 676), (671, 672, 676, 677), (670, 671, 677, 678), (669, 670, 678, 679), (668, 669, 679, 680), (667, 668, 680, 681), (666, 667, 681, 682), (665, 666, 682, 683), (664, 665, 683, 684), (663, 664, 684, 685), (662, 663, 685, 686), (661, 662, 686, 687), (660, 661, 687, 688), (659, 660, 688, 689), (658, 659, 689, 690), (657, 658, 690, 691), (656, 657, 691, 692), (655, 656, 692, 693), (654, 655, 693, 694), (653, 654, 694, 695), (652, 653, 695, 696), (651, 652, 696, 697), (650, 651, 697, 698), (649, 650, 698, 699), (648, 649, 699, 700), (647, 648, 700, 701), (646, 647, 701, 702), (645, 646, 702, 703), (644, 645, 703, 704), (643, 644, 704, 705), (642, 643, 705, 674), (706, 675, 674), (706, 676, 675), (706, 677, 676), (706, 680, 679), (706, 681, 680), (706, 682, 681), (706, 683, 682), (706, 684, 683), (706, 685, 684), (706, 686, 685), (706, 687, 686), (706, 688, 687), (706, 689, 688), (706, 690, 689), (706, 691, 690), (706, 692, 691), (706, 693, 692), (706, 694, 693), (706, 695, 694), (706, 696, 695), (706, 697, 696), (706, 698, 697), (706, 699, 698), (706, 700, 699), (706, 703, 702), (706, 704, 703), (706, 705, 704), (706, 674, 705), (706, 678, 677), (706, 679, 678), (706, 701, 700), (706, 702, 701)])
me_cylinder_005.polygons.foreach_set('use_smooth', [True] * 736)
me_cylinder_005.materials.append(mat_plastiqueblqnc_002)
me_cylinder_005.use_remesh_preserve_volume = False
me_cylinder_005.use_remesh_preserve_attributes = False
me_cylinder_005.use_mirror_vertex_groups = False
me_cylinder_005.update()

# ---- objects
ob_lampe = bpy.data.objects.new('lampe', me_cylinder_005)

# ---- transforms, parenting, visibility, modifiers, constraints
ob_lampe.location = (0.0, 0.0, 0.0)
ob_lampe.scale = (0.8288, 0.8288, 0.8288)
ob_lampe.lock_rotations_4d = False
ob_lampe.empty_display_type = 'ARROWS'
ob_lampe.color = (0.0, 0.0, 0.0, 1.0)
ob_lampe.lineart.crease_threshold = 0.0

# ---- collection membership
col_collection_1.objects.link(ob_lampe)

# ---- scene / render settings (as saved in the file)
scene.frame_start = 1; scene.frame_end = 250; scene.frame_set(1)
scene.render.engine = 'BLENDER_EEVEE_NEXT'
scene.render.image_settings.color_mode = 'RGB'
scene.render.image_settings.compression = 90
scene.render.resolution_percentage = 50
scene.render.dither_intensity = 0.0
scene.render.bake_margin = 2
scene.render.bake_bias = 0.0
scene.cycles.use_denoising = False
scene.cycles.samples = 10
scene.cycles.sampling_pattern = 'TABULATED_SOBOL'
scene.cycles.light_sampling_threshold = 0.0
scene.cycles.use_adaptive_sampling = False
scene.cycles.use_light_tree = False
scene.cycles.blur_glossy = 0.0
scene.cycles.volume_bounces = 1
scene.cycles.pixel_filter_type = 'GAUSSIAN'
scene.cycles.sample_clamp_indirect = 0.0
scene.view_settings.view_transform = 'Standard'
bpy.context.view_layer.update()

# ---- added for rendering (the .blend has no active camera and no usable light): camera, sun
cam_auto = bpy.data.cameras.new('AutoCamera')
cam_auto.lens = 50.0
cam_auto.sensor_width = 36.0
cam_auto.clip_end = 1000.0
ob_auto_camera = bpy.data.objects.new('AutoCamera', cam_auto)
scene.collection.objects.link(ob_auto_camera)
ob_auto_camera.location = (1.61615, -1.93938, 0.61469)
ob_auto_camera.rotation_euler = (1.09748, -7.21219e-08, 0.694738)
scene.camera = ob_auto_camera
light_auto_sun = bpy.data.lights.new('AutoSun', 'SUN')
light_auto_sun.energy = 3.0
light_auto_sun.angle = 0.0523599
ob_auto_sun = bpy.data.objects.new('AutoSun', light_auto_sun)
scene.collection.objects.link(ob_auto_sun)
ob_auto_sun.rotation_euler = (0.872665, 0.174533, 0.523599)
bpy.context.view_layer.update()

